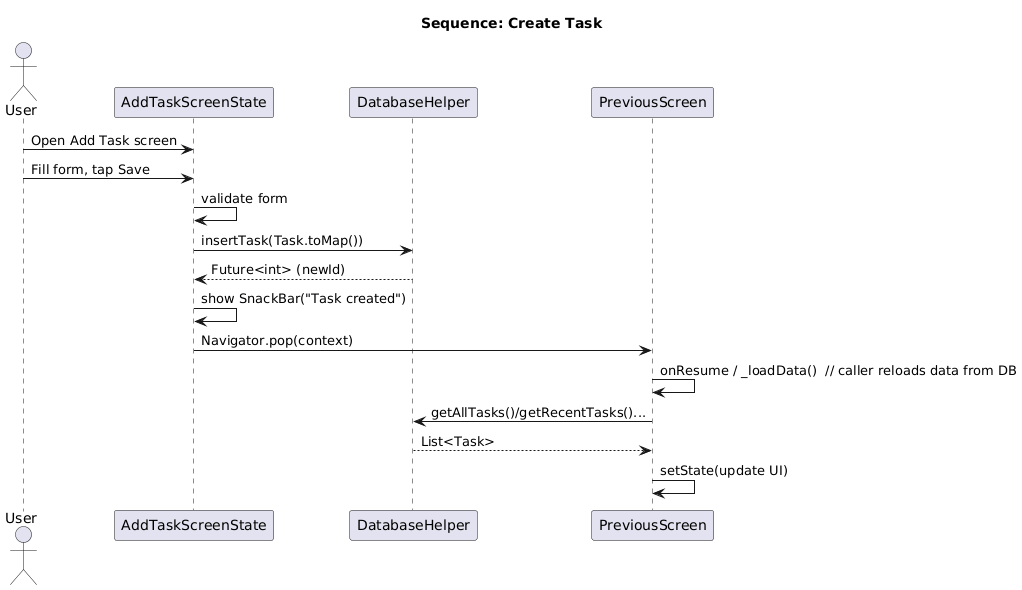

The diagram above was rendered by PlantUML. Its source (embedded in the PNG):
@startuml
title Sequence: Create Task

actor User
participant "AddTaskScreenState" as AddState
participant "DatabaseHelper" as DB
participant "PreviousScreen" as Caller

User -> AddState : Open Add Task screen
User -> AddState : Fill form, tap Save
AddState -> AddState : validate form
AddState -> DB : insertTask(Task.toMap())
DB --> AddState : Future<int> (newId)
AddState -> AddState : show SnackBar("Task created")
AddState -> Caller : Navigator.pop(context)
Caller -> Caller : onResume / _loadData()  // caller reloads data from DB
Caller -> DB : getAllTasks()/getRecentTasks()...
DB --> Caller : List<Task>
Caller -> Caller : setState(update UI)
@enduml